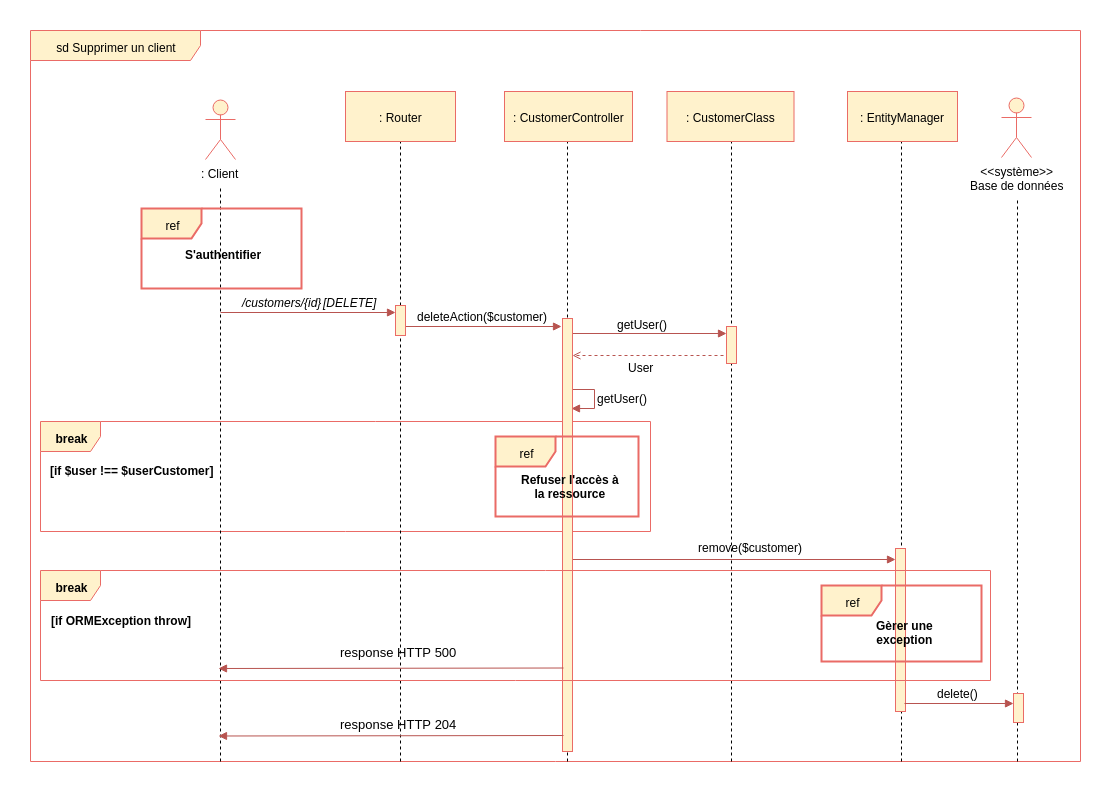

The diagram above was exported from draw.io. Its source (the exported page's mxGraphModel, read from the mxfile embedded in the PNG):
<mxGraphModel dx="2434" dy="803" grid="1" gridSize="10" guides="1" tooltips="1" connect="1" arrows="1" fold="1" page="1" pageScale="1" pageWidth="827" pageHeight="1169" background="#ffffff" math="0" shadow="0">
  <root>
    <mxCell id="0" />
    <mxCell id="1" parent="0" />
    <mxCell id="2" value="sd Supprimer un client" style="shape=umlFrame;whiteSpace=wrap;html=1;width=170;height=30;fillColor=#fff2cc;strokeColor=#EA6B66;" parent="1" vertex="1">
      <mxGeometry x="-30" y="129" width="1050" height="731" as="geometry" />
    </mxCell>
    <mxCell id="__lmfzt5C_RW6g_4dSBR-362" value="break" style="shape=umlFrame;whiteSpace=wrap;html=1;fontColor=#000000;fillColor=#fff2cc;strokeColor=#EA6B66;fontStyle=1" parent="1" vertex="1">
      <mxGeometry x="-20" y="520" width="610" height="110" as="geometry" />
    </mxCell>
    <mxCell id="__lmfzt5C_RW6g_4dSBR-360" value="" style="endArrow=block;html=1;endFill=1;fillColor=#f8cecc;strokeColor=#b85450;edgeStyle=orthogonalEdgeStyle;rounded=0;entryX=0.91;entryY=0.18;entryDx=0;entryDy=0;entryPerimeter=0;" parent="1" edge="1">
      <mxGeometry width="50" height="50" relative="1" as="geometry">
        <mxPoint x="511.2413793103451" y="478.5" as="sourcePoint" />
        <mxPoint x="510.55172413793116" y="507.4655172413793" as="targetPoint" />
        <Array as="points">
          <mxPoint x="511.5" y="488.3895786830358" />
          <mxPoint x="533.5" y="488.3895786830358" />
          <mxPoint x="533.5" y="507.3895786830358" />
        </Array>
      </mxGeometry>
    </mxCell>
    <mxCell id="vxDQNiK5kQJtM6UCjgSG-414" value="" style="endArrow=block;html=1;endFill=1;fillColor=#f8cecc;strokeColor=#b85450;" parent="1" edge="1">
      <mxGeometry width="50" height="50" relative="1" as="geometry">
        <mxPoint x="510" y="432" as="sourcePoint" />
        <mxPoint x="666" y="432" as="targetPoint" />
      </mxGeometry>
    </mxCell>
    <mxCell id="vxDQNiK5kQJtM6UCjgSG-441" value="" style="endArrow=open;html=1;endFill=0;fillColor=#f8cecc;strokeColor=#b85450;dashed=1;exitX=-0.071;exitY=0.702;exitPerimeter=0;" parent="1" edge="1">
      <mxGeometry width="50" height="50" relative="1" as="geometry">
        <mxPoint x="669" y="454" as="sourcePoint" />
        <mxPoint x="512" y="454" as="targetPoint" />
      </mxGeometry>
    </mxCell>
    <mxCell id="164" value="" style="endArrow=none;dashed=1;html=1;entryX=0.5;entryY=1;" parent="1" edge="1">
      <mxGeometry width="50" height="50" relative="1" as="geometry">
        <mxPoint x="841" y="860" as="sourcePoint" />
        <mxPoint x="841" y="230.82352941176464" as="targetPoint" />
      </mxGeometry>
    </mxCell>
    <mxCell id="28" value="" style="endArrow=none;dashed=1;html=1;entryX=0.5;entryY=1;exitX=0.276;exitY=1.003;exitPerimeter=0;" parent="1" edge="1">
      <mxGeometry width="50" height="50" relative="1" as="geometry">
        <mxPoint x="507" y="860" as="sourcePoint" />
        <mxPoint x="507" y="233" as="targetPoint" />
      </mxGeometry>
    </mxCell>
    <mxCell id="285" value="" style="endArrow=block;html=1;endFill=1;fillColor=#f8cecc;strokeColor=#b85450;" parent="1" edge="1">
      <mxGeometry width="50" height="50" relative="1" as="geometry">
        <mxPoint x="512" y="658" as="sourcePoint" />
        <mxPoint x="835" y="658" as="targetPoint" />
      </mxGeometry>
    </mxCell>
    <mxCell id="263" value="" style="html=1;points=[];perimeter=orthogonalPerimeter;fillColor=#fff2cc;strokeColor=#EA6B66;" parent="1" vertex="1">
      <mxGeometry x="502" y="417" width="10" height="433" as="geometry" />
    </mxCell>
    <mxCell id="107" value="" style="endArrow=none;dashed=1;html=1;entryX=0.5;entryY=1;" parent="1" edge="1">
      <mxGeometry width="50" height="50" relative="1" as="geometry">
        <mxPoint x="671" y="860" as="sourcePoint" />
        <mxPoint x="671" y="233.82352941176464" as="targetPoint" />
      </mxGeometry>
    </mxCell>
    <mxCell id="3" value=": Client" style="shape=umlActor;verticalLabelPosition=bottom;labelBackgroundColor=#ffffff;verticalAlign=top;html=1;fillColor=#fff2cc;strokeColor=#EA6B66;" parent="1" vertex="1">
      <mxGeometry x="145" y="198" width="30" height="60" as="geometry" />
    </mxCell>
    <mxCell id="4" value="&amp;lt;&amp;lt;système&amp;gt;&amp;gt;&lt;br&gt;Base de données&lt;br&gt;" style="shape=umlActor;verticalLabelPosition=bottom;labelBackgroundColor=#ffffff;verticalAlign=top;html=1;fillColor=#fff2cc;strokeColor=#EA6B66;" parent="1" vertex="1">
      <mxGeometry x="941" y="196" width="30" height="60" as="geometry" />
    </mxCell>
    <mxCell id="8" value="" style="endArrow=none;dashed=1;html=1;" parent="1" edge="1">
      <mxGeometry width="50" height="50" relative="1" as="geometry">
        <mxPoint x="160" y="860" as="sourcePoint" />
        <mxPoint x="160" y="287" as="targetPoint" />
      </mxGeometry>
    </mxCell>
    <mxCell id="9" value="" style="endArrow=none;dashed=1;html=1;entryX=0.5;entryY=1;" parent="1" edge="1">
      <mxGeometry width="50" height="50" relative="1" as="geometry">
        <mxPoint x="340" y="860" as="sourcePoint" />
        <mxPoint x="340" y="232.82352941176464" as="targetPoint" />
      </mxGeometry>
    </mxCell>
    <mxCell id="12" value="/customers/{id}" style="text;html=1;resizable=0;points=[];autosize=1;align=left;verticalAlign=top;spacingTop=-4;fontStyle=2" parent="1" vertex="1">
      <mxGeometry x="180" y="392" width="90" height="10" as="geometry" />
    </mxCell>
    <mxCell id="13" value="deleteAction($customer)" style="text;html=1;resizable=0;points=[];autosize=1;align=left;verticalAlign=top;spacingTop=-4;" parent="1" vertex="1">
      <mxGeometry x="355" y="406" width="150" height="10" as="geometry" />
    </mxCell>
    <mxCell id="14" value="" style="endArrow=block;html=1;endFill=1;fillColor=#f8cecc;strokeColor=#b85450;" parent="1" edge="1">
      <mxGeometry width="50" height="50" relative="1" as="geometry">
        <mxPoint x="340" y="425" as="sourcePoint" />
        <mxPoint x="501" y="425" as="targetPoint" />
      </mxGeometry>
    </mxCell>
    <mxCell id="19" value="" style="html=1;points=[];perimeter=orthogonalPerimeter;fillColor=#fff2cc;strokeColor=#EA6B66;" parent="1" vertex="1">
      <mxGeometry x="335" y="404" width="10" height="30" as="geometry" />
    </mxCell>
    <mxCell id="68" value="" style="endArrow=block;html=1;endFill=1;fillColor=#f8cecc;strokeColor=#b85450;entryX=0.5;entryY=0.24;entryPerimeter=0;" parent="1" edge="1">
      <mxGeometry width="50" height="50" relative="1" as="geometry">
        <mxPoint x="160" y="411" as="sourcePoint" />
        <mxPoint x="335" y="411" as="targetPoint" />
      </mxGeometry>
    </mxCell>
    <mxCell id="69" value=": CustomerClass" style="html=1;fillColor=#fff2cc;strokeColor=#EA6B66;" parent="1" vertex="1">
      <mxGeometry x="606.5" y="190" width="127" height="50" as="geometry" />
    </mxCell>
    <mxCell id="172" value="" style="endArrow=none;dashed=1;html=1;" parent="1" edge="1">
      <mxGeometry width="50" height="50" relative="1" as="geometry">
        <mxPoint x="957" y="860" as="sourcePoint" />
        <mxPoint x="957" y="298" as="targetPoint" />
      </mxGeometry>
    </mxCell>
    <mxCell id="218" value="ref" style="shape=umlFrame;whiteSpace=wrap;html=1;fillColor=#fff2cc;strokeColor=#EA6B66;strokeWidth=2;" parent="1" vertex="1">
      <mxGeometry x="81" y="307" width="160" height="80" as="geometry" />
    </mxCell>
    <mxCell id="219" value="S'authentifier" style="text;html=1;resizable=0;points=[];autosize=1;align=left;verticalAlign=top;spacingTop=-4;fontStyle=1" parent="1" vertex="1">
      <mxGeometry x="123" y="344" width="90" height="20" as="geometry" />
    </mxCell>
    <mxCell id="220" value="[DELETE]" style="text;html=1;resizable=0;points=[];autosize=1;align=left;verticalAlign=top;spacingTop=-4;fontStyle=2" parent="1" vertex="1">
      <mxGeometry x="261" y="392" width="70" height="20" as="geometry" />
    </mxCell>
    <mxCell id="152" value=": EntityManager" style="html=1;fillColor=#fff2cc;strokeColor=#EA6B66;" parent="1" vertex="1">
      <mxGeometry x="787" y="190" width="110" height="50" as="geometry" />
    </mxCell>
    <mxCell id="5" value=": Router" style="html=1;fillColor=#fff2cc;strokeColor=#EA6B66;" parent="1" vertex="1">
      <mxGeometry x="285" y="190" width="110" height="50" as="geometry" />
    </mxCell>
    <mxCell id="286" value="remove($customer)" style="text;html=1;resizable=0;points=[];autosize=1;align=left;verticalAlign=top;spacingTop=-4;" parent="1" vertex="1">
      <mxGeometry x="636" y="637" width="120" height="10" as="geometry" />
    </mxCell>
    <mxCell id="287" value="" style="html=1;points=[];perimeter=orthogonalPerimeter;fillColor=#fff2cc;strokeColor=#EA6B66;" parent="1" vertex="1">
      <mxGeometry x="835" y="647" width="10" height="163" as="geometry" />
    </mxCell>
    <mxCell id="27" value=": CustomerController" style="html=1;fillColor=#fff2cc;strokeColor=#EA6B66;" parent="1" vertex="1">
      <mxGeometry x="444" y="190" width="128" height="50" as="geometry" />
    </mxCell>
    <mxCell id="vxDQNiK5kQJtM6UCjgSG-418" value="" style="html=1;points=[];perimeter=orthogonalPerimeter;fillColor=#fff2cc;strokeColor=#EA6B66;" parent="1" vertex="1">
      <mxGeometry x="666" y="425" width="10" height="37" as="geometry" />
    </mxCell>
    <mxCell id="vxDQNiK5kQJtM6UCjgSG-419" value="getUser()" style="text;html=1;resizable=0;points=[];autosize=1;align=left;verticalAlign=top;spacingTop=-4;" parent="1" vertex="1">
      <mxGeometry x="555" y="414" width="70" height="10" as="geometry" />
    </mxCell>
    <mxCell id="vxDQNiK5kQJtM6UCjgSG-421" value="" style="html=1;points=[];perimeter=orthogonalPerimeter;fillColor=#fff2cc;strokeColor=#EA6B66;" parent="1" vertex="1">
      <mxGeometry x="953" y="792" width="10" height="29" as="geometry" />
    </mxCell>
    <mxCell id="vxDQNiK5kQJtM6UCjgSG-422" value="" style="endArrow=block;html=1;endFill=1;fillColor=#f8cecc;strokeColor=#b85450;" parent="1" edge="1">
      <mxGeometry width="50" height="50" relative="1" as="geometry">
        <mxPoint x="844" y="802" as="sourcePoint" />
        <mxPoint x="953" y="802" as="targetPoint" />
      </mxGeometry>
    </mxCell>
    <mxCell id="vxDQNiK5kQJtM6UCjgSG-424" value="break" style="shape=umlFrame;whiteSpace=wrap;html=1;fontColor=#000000;fillColor=#fff2cc;strokeColor=#EA6B66;fontStyle=1" parent="1" vertex="1">
      <mxGeometry x="-20" y="669" width="950" height="110" as="geometry" />
    </mxCell>
    <mxCell id="vxDQNiK5kQJtM6UCjgSG-427" value="[if ORMException throw]" style="text;html=1;resizable=0;points=[];autosize=1;align=left;verticalAlign=top;spacingTop=-4;fontStyle=1" parent="1" vertex="1">
      <mxGeometry x="-11" y="710" width="140" height="10" as="geometry" />
    </mxCell>
    <mxCell id="__lmfzt5C_RW6g_4dSBR-359" value="User" style="text;html=1;resizable=0;points=[];autosize=1;align=left;verticalAlign=top;spacingTop=-4;" parent="1" vertex="1">
      <mxGeometry x="566" y="457" width="40" height="10" as="geometry" />
    </mxCell>
    <mxCell id="__lmfzt5C_RW6g_4dSBR-361" value="getUser()" style="text;html=1;resizable=0;points=[];autosize=1;align=left;verticalAlign=top;spacingTop=-4;" parent="1" vertex="1">
      <mxGeometry x="535" y="488" width="70" height="10" as="geometry" />
    </mxCell>
    <mxCell id="__lmfzt5C_RW6g_4dSBR-363" value="[if $user !== $userCustomer]" style="text;html=1;resizable=0;points=[];autosize=1;align=left;verticalAlign=top;spacingTop=-4;fontStyle=1" parent="1" vertex="1">
      <mxGeometry x="-12" y="560" width="170" height="10" as="geometry" />
    </mxCell>
    <mxCell id="__lmfzt5C_RW6g_4dSBR-371" value="ref" style="shape=umlFrame;whiteSpace=wrap;html=1;fillColor=#fff2cc;strokeColor=#EA6B66;strokeWidth=2;" parent="1" vertex="1">
      <mxGeometry x="435" y="535" width="143" height="80" as="geometry" />
    </mxCell>
    <mxCell id="__lmfzt5C_RW6g_4dSBR-372" value="Refuser l'accès à&lt;br&gt;la ressource&lt;br&gt;" style="text;html=1;resizable=0;points=[];autosize=1;align=center;verticalAlign=top;spacingTop=-4;fontStyle=1" parent="1" vertex="1">
      <mxGeometry x="455" y="569" width="110" height="30" as="geometry" />
    </mxCell>
    <mxCell id="__lmfzt5C_RW6g_4dSBR-375" value="ref" style="shape=umlFrame;whiteSpace=wrap;html=1;fillColor=#fff2cc;strokeColor=#EA6B66;strokeWidth=2;" parent="1" vertex="1">
      <mxGeometry x="761" y="684" width="160" height="76" as="geometry" />
    </mxCell>
    <mxCell id="__lmfzt5C_RW6g_4dSBR-376" value="Gèrer une&lt;br&gt;exception&lt;br&gt;" style="text;html=1;resizable=0;points=[];autosize=1;align=center;verticalAlign=top;spacingTop=-4;fontStyle=1" parent="1" vertex="1">
      <mxGeometry x="809" y="715" width="70" height="30" as="geometry" />
    </mxCell>
    <mxCell id="__lmfzt5C_RW6g_4dSBR-377" value="delete()" style="text;html=1;resizable=0;points=[];autosize=1;align=left;verticalAlign=top;spacingTop=-4;" parent="1" vertex="1">
      <mxGeometry x="875" y="783" width="60" height="10" as="geometry" />
    </mxCell>
    <mxCell id="__lmfzt5C_RW6g_4dSBR-378" value="" style="endArrow=block;html=1;endFill=1;fillColor=#f8cecc;strokeColor=#b85450;" parent="1" edge="1">
      <mxGeometry width="50" height="50" relative="1" as="geometry">
        <mxPoint x="503" y="834" as="sourcePoint" />
        <mxPoint x="158" y="834.5" as="targetPoint" />
      </mxGeometry>
    </mxCell>
    <mxCell id="__lmfzt5C_RW6g_4dSBR-379" value="&lt;font color=&quot;#000000&quot;&gt;response HTTP 204&lt;/font&gt;" style="text;html=1;resizable=0;points=[];autosize=1;align=left;verticalAlign=top;spacingTop=-4;fontSize=13;fontColor=#007FFF;" parent="1" vertex="1">
      <mxGeometry x="278" y="813" width="130" height="20" as="geometry" />
    </mxCell>
    <mxCell id="rxCmtcIwb2yUS8_KURmi-288" value="&lt;font color=&quot;#000000&quot;&gt;response HTTP 500&lt;/font&gt;" style="text;html=1;resizable=0;points=[];autosize=1;align=left;verticalAlign=top;spacingTop=-4;fontSize=13;fontColor=#007FFF;" parent="1" vertex="1">
      <mxGeometry x="278" y="741" width="130" height="20" as="geometry" />
    </mxCell>
    <mxCell id="rxCmtcIwb2yUS8_KURmi-289" value="" style="endArrow=block;html=1;endFill=1;fillColor=#f8cecc;strokeColor=#b85450;" parent="1" edge="1">
      <mxGeometry width="50" height="50" relative="1" as="geometry">
        <mxPoint x="503" y="766.5" as="sourcePoint" />
        <mxPoint x="158" y="767" as="targetPoint" />
      </mxGeometry>
    </mxCell>
  </root>
</mxGraphModel>